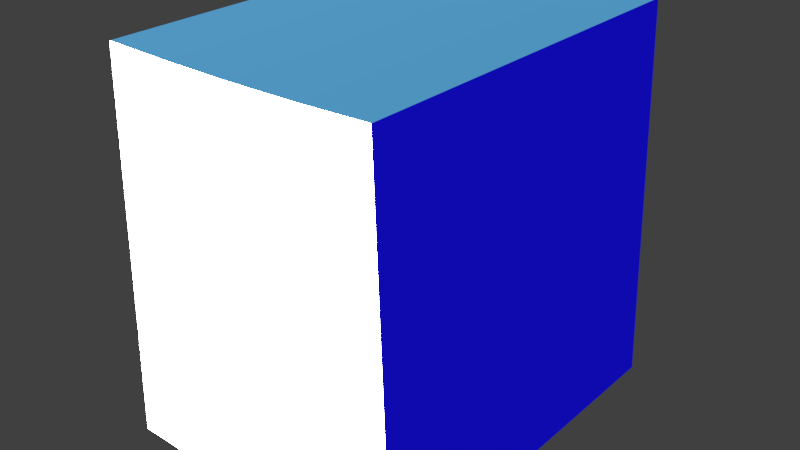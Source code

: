 # Source: wall-block-perfect.blend  (saved by Blender 2.78.0; exported with 4.5.12 LTS)
import bpy
from mathutils import Matrix  # noqa: F401  (used for matrix-valued properties, if any)

bpy.ops.wm.read_factory_settings(use_empty=True)
scene = bpy.context.scene
scene.name = 'Scene'

# ---- collections
col_collection_1 = bpy.data.collections.new('Collection 1'); scene.collection.children.link(col_collection_1)

# ---- materials (node trees are filled in below, after node groups)
mat_body = bpy.data.materials.new('body')
mat_body.alpha_threshold = 0.0
mat_body.use_transparent_shadow = False
mat_body.diffuse_color = (40.46, 38.67, 40.01, 1.0)
mat_body.roughness = 0.5
mat_top = bpy.data.materials.new('top')
mat_top.alpha_threshold = 0.0
mat_top.use_transparent_shadow = False
mat_top.diffuse_color = (0.12, 0.4548, 0.8, 1.0)
mat_top.roughness = 0.5
mat_bottom = bpy.data.materials.new('bottom')
mat_bottom.alpha_threshold = 0.0
mat_bottom.use_transparent_shadow = False
mat_bottom.diffuse_color = (0.001032, 0.001032, 0.001032, 1.0)
mat_bottom.roughness = 0.5
mat_front_back = bpy.data.materials.new('front/back')
mat_front_back.alpha_threshold = 0.0
mat_front_back.use_transparent_shadow = False
mat_front_back.diffuse_color = (0.008597, 0.005779, 0.8, 1.0)
mat_front_back.roughness = 0.5

# ---- material node trees

# ---- world
world_world = bpy.data.worlds.new('World'); scene.world = world_world
world_world.color = (0.05088, 0.05088, 0.05088)
world_world.use_sun_shadow = False
world_world.sun_shadow_jitter_overblur = 0.0
world_world.cycles.sampling_method = 'MANUAL'

# ---- meshes
me_cylinder = bpy.data.meshes.new('Cylinder')
me_cylinder.from_pydata([(0.3926, 0.5, -0.4957), (0.3926, -0.5, -0.4957), (0.1963, 0.5, -0.5015), (0.1963, -0.5, -0.5015), (-2.235e-08, 0.5, -0.5035), (-2.235e-08, -0.5, -0.5035), (-0.1963, 0.5, -0.5015), (-0.1963, -0.5, -0.5015), (-0.3926, 0.5, -0.4957), (-0.3926, -0.5, -0.4957), (0.3534, 0.5, 0.5035), (0.3534, -0.5, 0.5035), (0.1767, 0.5, 0.4983), (0.1767, -0.5, 0.4983), (-2.235e-08, 0.5, 0.4965), (-2.235e-08, -0.5, 0.4965), (-0.1767, 0.5, 0.4983), (-0.1767, -0.5, 0.4983), (-0.3534, 0.5, 0.5035), (-0.3534, -0.5, 0.5035)], [], [(0, 1, 3, 2), (2, 3, 5, 4), (4, 5, 7, 6), (6, 7, 9, 8), (8, 9, 19, 18), (0, 10, 11, 1), (10, 12, 13, 11), (12, 14, 15, 13), (14, 16, 17, 15), (16, 18, 19, 17), (0, 2, 12, 10), (3, 1, 11, 13), (2, 4, 14, 12), (5, 3, 13, 15), (4, 6, 16, 14), (7, 5, 15, 17), (6, 8, 18, 16), (9, 7, 17, 19)])
me_cylinder.polygons.foreach_set('material_index', [2, 2, 2, 2, 3, 3, 1, 1, 1, 1, 0, 0, 0, 0, 0, 0, 0, 0])
me_cylinder.materials.append(mat_body)
me_cylinder.materials.append(mat_top)
me_cylinder.materials.append(mat_bottom)
me_cylinder.materials.append(mat_front_back)
me_cylinder.use_remesh_preserve_volume = False
me_cylinder.use_remesh_preserve_attributes = False
me_cylinder.use_mirror_vertex_groups = False
me_cylinder.update()

# ---- objects
ob_cylinder = bpy.data.objects.new('Cylinder', me_cylinder)

# ---- transforms, parenting, visibility, modifiers, constraints
ob_cylinder.location = (-0.007177, -0.06314, 0.5099)
ob_cylinder.lineart.crease_threshold = 0.0

# ---- collection membership
col_collection_1.objects.link(ob_cylinder)

# ---- scene / render settings (as saved in the file)
scene.frame_start = 1; scene.frame_end = 250; scene.frame_set(1)
scene.render.engine = 'BLENDER_EEVEE_NEXT'
scene.render.resolution_percentage = 50
scene.render.dither_intensity = 0.0
scene.cycles.use_denoising = False
scene.cycles.samples = 128
scene.cycles.sampling_pattern = 'TABULATED_SOBOL'
scene.cycles.light_sampling_threshold = 0.0
scene.cycles.use_adaptive_sampling = False
scene.cycles.use_light_tree = False
scene.cycles.blur_glossy = 0.0
scene.cycles.sample_clamp_indirect = 0.0
scene.view_settings.view_transform = 'Standard'
bpy.context.view_layer.update()

# ---- added for rendering (the .blend has no active camera and no usable light): camera, sun
cam_auto = bpy.data.cameras.new('AutoCamera')
cam_auto.lens = 50.0
cam_auto.sensor_width = 36.0
cam_auto.clip_end = 1000.0
ob_auto_camera = bpy.data.objects.new('AutoCamera', cam_auto)
scene.collection.objects.link(ob_auto_camera)
ob_auto_camera.location = (1.4934, -1.86383, 1.71041)
ob_auto_camera.rotation_euler = (1.09748, -7.21219e-08, 0.694738)
scene.camera = ob_auto_camera
light_auto_sun = bpy.data.lights.new('AutoSun', 'SUN')
light_auto_sun.energy = 3.0
light_auto_sun.angle = 0.0523599
ob_auto_sun = bpy.data.objects.new('AutoSun', light_auto_sun)
scene.collection.objects.link(ob_auto_sun)
ob_auto_sun.rotation_euler = (0.872665, 0.174533, 0.523599)
bpy.context.view_layer.update()
